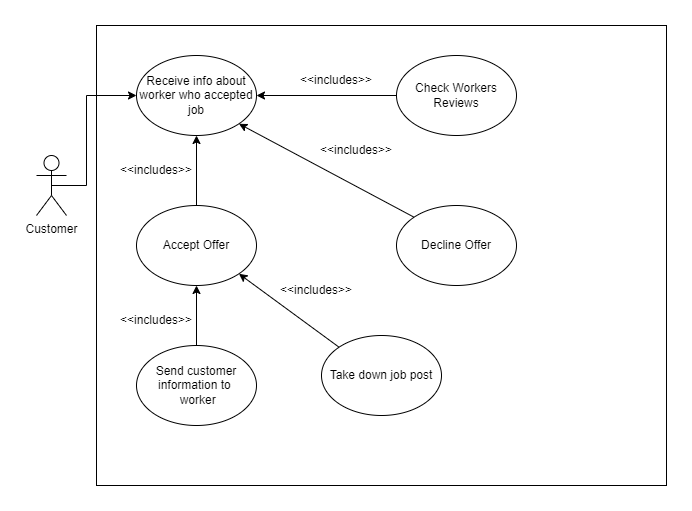

The diagram above was exported from draw.io. Its source (the exported page's mxGraphModel, read from the mxfile embedded in the PNG):
<mxGraphModel dx="868" dy="463" grid="1" gridSize="10" guides="1" tooltips="1" connect="1" arrows="1" fold="1" page="1" pageScale="1" pageWidth="850" pageHeight="1100" math="0" shadow="0">
  <root>
    <mxCell id="0" />
    <mxCell id="1" parent="0" />
    <mxCell id="KWrHutSIUSB9RqZ-3_I0-1" value="Customer" style="shape=umlActor;verticalLabelPosition=bottom;verticalAlign=top;html=1;outlineConnect=0;" vertex="1" parent="1">
      <mxGeometry x="50" y="150" width="30" height="60" as="geometry" />
    </mxCell>
    <mxCell id="KWrHutSIUSB9RqZ-3_I0-4" value="" style="rounded=0;whiteSpace=wrap;html=1;" vertex="1" parent="1">
      <mxGeometry x="110" y="20" width="570" height="460" as="geometry" />
    </mxCell>
    <mxCell id="KWrHutSIUSB9RqZ-3_I0-5" value="Receive info about worker who accepted job" style="ellipse;whiteSpace=wrap;html=1;" vertex="1" parent="1">
      <mxGeometry x="150" y="50" width="120" height="80" as="geometry" />
    </mxCell>
    <mxCell id="KWrHutSIUSB9RqZ-3_I0-6" value="Check Workers Reviews" style="ellipse;whiteSpace=wrap;html=1;" vertex="1" parent="1">
      <mxGeometry x="410" y="50" width="120" height="80" as="geometry" />
    </mxCell>
    <mxCell id="KWrHutSIUSB9RqZ-3_I0-7" value="Accept Offer" style="ellipse;whiteSpace=wrap;html=1;" vertex="1" parent="1">
      <mxGeometry x="150" y="200" width="120" height="80" as="geometry" />
    </mxCell>
    <mxCell id="KWrHutSIUSB9RqZ-3_I0-8" value="Decline Offer" style="ellipse;whiteSpace=wrap;html=1;" vertex="1" parent="1">
      <mxGeometry x="410" y="200" width="120" height="80" as="geometry" />
    </mxCell>
    <mxCell id="KWrHutSIUSB9RqZ-3_I0-9" value="Take down job post" style="ellipse;whiteSpace=wrap;html=1;" vertex="1" parent="1">
      <mxGeometry x="335" y="330" width="120" height="80" as="geometry" />
    </mxCell>
    <mxCell id="KWrHutSIUSB9RqZ-3_I0-13" value="" style="endArrow=classic;html=1;rounded=0;entryX=1;entryY=1;entryDx=0;entryDy=0;exitX=0;exitY=0;exitDx=0;exitDy=0;" edge="1" parent="1" source="KWrHutSIUSB9RqZ-3_I0-8" target="KWrHutSIUSB9RqZ-3_I0-5">
      <mxGeometry width="50" height="50" relative="1" as="geometry">
        <mxPoint x="250" y="170" as="sourcePoint" />
        <mxPoint x="300" y="120" as="targetPoint" />
      </mxGeometry>
    </mxCell>
    <mxCell id="KWrHutSIUSB9RqZ-3_I0-14" value="" style="endArrow=classic;html=1;rounded=0;entryX=1;entryY=0.5;entryDx=0;entryDy=0;exitX=0;exitY=0.5;exitDx=0;exitDy=0;" edge="1" parent="1" source="KWrHutSIUSB9RqZ-3_I0-6" target="KWrHutSIUSB9RqZ-3_I0-5">
      <mxGeometry width="50" height="50" relative="1" as="geometry">
        <mxPoint x="320" y="115" as="sourcePoint" />
        <mxPoint x="370" y="65" as="targetPoint" />
      </mxGeometry>
    </mxCell>
    <mxCell id="KWrHutSIUSB9RqZ-3_I0-15" value="" style="endArrow=classic;html=1;rounded=0;entryX=0.5;entryY=1;entryDx=0;entryDy=0;exitX=0.5;exitY=0;exitDx=0;exitDy=0;" edge="1" parent="1" source="KWrHutSIUSB9RqZ-3_I0-7" target="KWrHutSIUSB9RqZ-3_I0-5">
      <mxGeometry width="50" height="50" relative="1" as="geometry">
        <mxPoint x="200" y="190" as="sourcePoint" />
        <mxPoint x="250" y="140" as="targetPoint" />
      </mxGeometry>
    </mxCell>
    <mxCell id="KWrHutSIUSB9RqZ-3_I0-16" value="" style="endArrow=classic;html=1;rounded=0;entryX=1;entryY=1;entryDx=0;entryDy=0;exitX=0;exitY=0;exitDx=0;exitDy=0;" edge="1" parent="1" source="KWrHutSIUSB9RqZ-3_I0-9" target="KWrHutSIUSB9RqZ-3_I0-7">
      <mxGeometry width="50" height="50" relative="1" as="geometry">
        <mxPoint x="270" y="340" as="sourcePoint" />
        <mxPoint x="320" y="290" as="targetPoint" />
      </mxGeometry>
    </mxCell>
    <mxCell id="KWrHutSIUSB9RqZ-3_I0-17" value="Send customer information to&amp;nbsp; &amp;nbsp;worker" style="ellipse;whiteSpace=wrap;html=1;" vertex="1" parent="1">
      <mxGeometry x="150" y="340" width="120" height="80" as="geometry" />
    </mxCell>
    <mxCell id="KWrHutSIUSB9RqZ-3_I0-18" value="" style="endArrow=classic;html=1;rounded=0;exitX=0.5;exitY=0;exitDx=0;exitDy=0;entryX=0.5;entryY=1;entryDx=0;entryDy=0;" edge="1" parent="1" source="KWrHutSIUSB9RqZ-3_I0-17" target="KWrHutSIUSB9RqZ-3_I0-7">
      <mxGeometry width="50" height="50" relative="1" as="geometry">
        <mxPoint x="190" y="330" as="sourcePoint" />
        <mxPoint x="240" y="280" as="targetPoint" />
      </mxGeometry>
    </mxCell>
    <mxCell id="KWrHutSIUSB9RqZ-3_I0-19" style="edgeStyle=orthogonalEdgeStyle;rounded=0;orthogonalLoop=1;jettySize=auto;html=1;exitX=0.5;exitY=0.5;exitDx=0;exitDy=0;exitPerimeter=0;entryX=0;entryY=0.5;entryDx=0;entryDy=0;" edge="1" parent="1" source="KWrHutSIUSB9RqZ-3_I0-1" target="KWrHutSIUSB9RqZ-3_I0-5">
      <mxGeometry relative="1" as="geometry">
        <Array as="points">
          <mxPoint x="100" y="180" />
          <mxPoint x="100" y="90" />
        </Array>
      </mxGeometry>
    </mxCell>
    <mxCell id="KWrHutSIUSB9RqZ-3_I0-21" value="&amp;lt;&amp;lt;includes&amp;gt;&amp;gt;" style="text;html=1;strokeColor=none;fillColor=none;align=center;verticalAlign=middle;whiteSpace=wrap;rounded=0;" vertex="1" parent="1">
      <mxGeometry x="340" y="130" width="60" height="30" as="geometry" />
    </mxCell>
    <mxCell id="KWrHutSIUSB9RqZ-3_I0-22" value="&amp;lt;&amp;lt;includes&amp;gt;&amp;gt;" style="text;html=1;strokeColor=none;fillColor=none;align=center;verticalAlign=middle;whiteSpace=wrap;rounded=0;" vertex="1" parent="1">
      <mxGeometry x="320" y="60" width="60" height="30" as="geometry" />
    </mxCell>
    <mxCell id="KWrHutSIUSB9RqZ-3_I0-23" value="&amp;lt;&amp;lt;includes&amp;gt;&amp;gt;" style="text;html=1;strokeColor=none;fillColor=none;align=center;verticalAlign=middle;whiteSpace=wrap;rounded=0;" vertex="1" parent="1">
      <mxGeometry x="140" y="150" width="60" height="30" as="geometry" />
    </mxCell>
    <mxCell id="KWrHutSIUSB9RqZ-3_I0-24" value="&amp;lt;&amp;lt;includes&amp;gt;&amp;gt;" style="text;html=1;strokeColor=none;fillColor=none;align=center;verticalAlign=middle;whiteSpace=wrap;rounded=0;" vertex="1" parent="1">
      <mxGeometry x="140" y="300" width="60" height="30" as="geometry" />
    </mxCell>
    <mxCell id="KWrHutSIUSB9RqZ-3_I0-25" value="&amp;lt;&amp;lt;includes&amp;gt;&amp;gt;" style="text;html=1;strokeColor=none;fillColor=none;align=center;verticalAlign=middle;whiteSpace=wrap;rounded=0;" vertex="1" parent="1">
      <mxGeometry x="300" y="270" width="60" height="30" as="geometry" />
    </mxCell>
  </root>
</mxGraphModel>